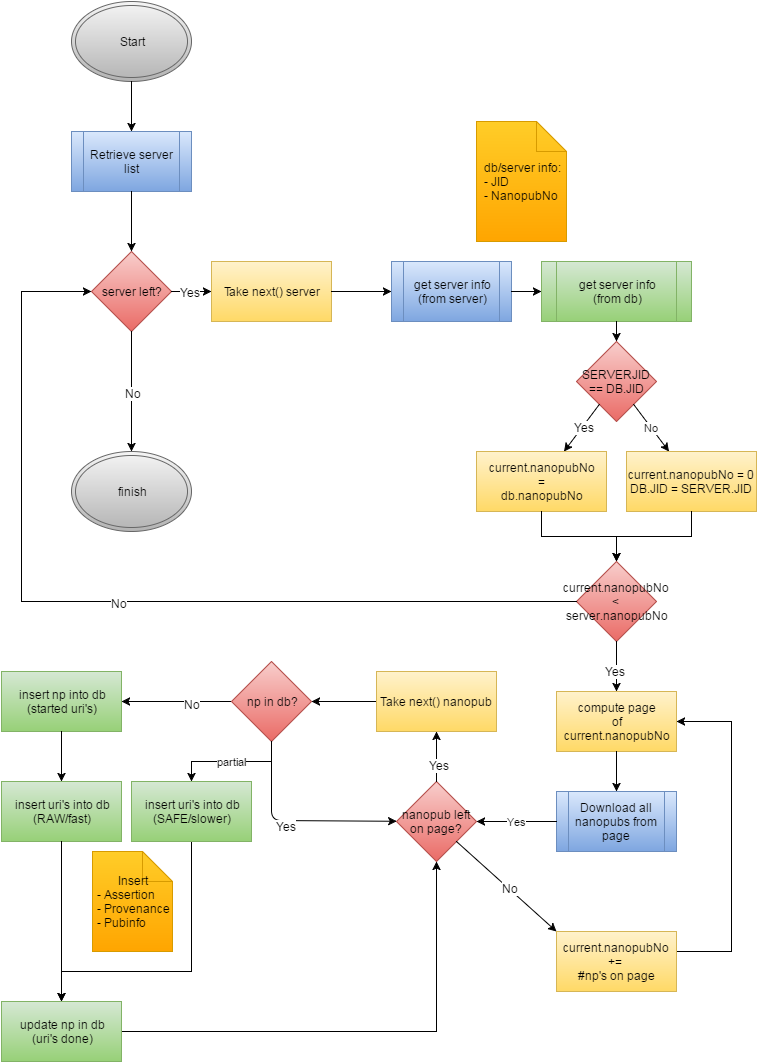

The diagram above was exported from draw.io. Its source (the exported page's mxGraphModel, read from the mxfile embedded in the PNG):
<mxGraphModel dx="1430" dy="774" grid="1" gridSize="10" guides="1" tooltips="1" connect="1" arrows="1" fold="1" page="1" pageScale="1" pageWidth="826" pageHeight="1169" background="#ffffff" math="0" shadow="0">
  <root>
    <mxCell id="0" />
    <mxCell id="1" parent="0" />
    <mxCell id="51ca3a72f2ddb489-2" value="Start" style="ellipse;shape=doubleEllipse;whiteSpace=wrap;html=1;plain-gray" vertex="1" parent="1">
      <mxGeometry x="80" y="40" width="120" height="80" as="geometry" />
    </mxCell>
    <mxCell id="51ca3a72f2ddb489-3" value="Take next() server" style="whiteSpace=wrap;html=1;plain-yellow" vertex="1" parent="1">
      <mxGeometry x="220" y="300" width="120" height="60" as="geometry" />
    </mxCell>
    <mxCell id="51ca3a72f2ddb489-4" value="Retrieve server list" style="shape=process;whiteSpace=wrap;html=1;plain-blue" vertex="1" parent="1">
      <mxGeometry x="80" y="170" width="120" height="60" as="geometry" />
    </mxCell>
    <mxCell id="51ca3a72f2ddb489-5" value="server left?" style="rhombus;whiteSpace=wrap;html=1;plain-red" vertex="1" parent="1">
      <mxGeometry x="100" y="290" width="80" height="80" as="geometry" />
    </mxCell>
    <mxCell id="51ca3a72f2ddb489-6" value="finish" style="ellipse;shape=doubleEllipse;whiteSpace=wrap;html=1;plain-gray" vertex="1" parent="1">
      <mxGeometry x="80" y="490" width="120" height="80" as="geometry" />
    </mxCell>
    <mxCell id="51ca3a72f2ddb489-7" value="get server info&lt;div&gt;(from server)&lt;/div&gt;" style="shape=process;whiteSpace=wrap;html=1;plain-blue" vertex="1" parent="1">
      <mxGeometry x="400" y="300" width="120" height="60" as="geometry" />
    </mxCell>
    <mxCell id="51ca3a72f2ddb489-9" value="get server info&lt;div&gt;(from db)&lt;/div&gt;" style="shape=process;whiteSpace=wrap;html=1;plain-green" vertex="1" parent="1">
      <mxGeometry x="550" y="300" width="150" height="60" as="geometry" />
    </mxCell>
    <mxCell id="51ca3a72f2ddb489-10" value="SERVERJID == DB.JID" style="rhombus;whiteSpace=wrap;html=1;plain-red" vertex="1" parent="1">
      <mxGeometry x="585" y="380" width="80" height="80" as="geometry" />
    </mxCell>
    <mxCell id="51ca3a72f2ddb489-11" value="db/server info:&lt;div style=&quot;text-align: left&quot;&gt;- JID&lt;/div&gt;&lt;div style=&quot;text-align: left&quot;&gt;- NanopubNo&lt;/div&gt;" style="shape=note;whiteSpace=wrap;html=1;verticalAlign=middle;align=center;plain-orange" vertex="1" parent="1">
      <mxGeometry x="485" y="160" width="90" height="120" as="geometry" />
    </mxCell>
    <mxCell id="51ca3a72f2ddb489-13" value="current.nanopubNo = 0&lt;div&gt;DB.JID = SERVER.JID&lt;/div&gt;" style="whiteSpace=wrap;html=1;align=center;plain-yellow" vertex="1" parent="1">
      <mxGeometry x="635" y="490" width="130" height="60" as="geometry" />
    </mxCell>
    <mxCell id="51ca3a72f2ddb489-14" value="" style="endArrow=classic;html=1;" edge="1" parent="1" source="51ca3a72f2ddb489-2" target="51ca3a72f2ddb489-4">
      <mxGeometry width="50" height="50" relative="1" as="geometry">
        <mxPoint x="10" y="60" as="sourcePoint" />
        <mxPoint x="60" y="10" as="targetPoint" />
      </mxGeometry>
    </mxCell>
    <mxCell id="51ca3a72f2ddb489-15" value="" style="endArrow=classic;html=1;" edge="1" parent="1" source="51ca3a72f2ddb489-5" target="51ca3a72f2ddb489-3">
      <mxGeometry width="50" height="50" relative="1" as="geometry">
        <mxPoint x="160" y="380" as="sourcePoint" />
        <mxPoint x="210" y="330" as="targetPoint" />
      </mxGeometry>
    </mxCell>
    <mxCell id="51ca3a72f2ddb489-16" value="Yes" style="text;html=1;resizable=0;points=[];align=center;verticalAlign=middle;labelBackgroundColor=#ffffff;" vertex="1" connectable="0" parent="51ca3a72f2ddb489-15">
      <mxGeometry x="-0.1" relative="1" as="geometry">
        <mxPoint as="offset" />
      </mxGeometry>
    </mxCell>
    <mxCell id="51ca3a72f2ddb489-17" value="" style="endArrow=classic;html=1;" edge="1" parent="1" source="51ca3a72f2ddb489-5" target="51ca3a72f2ddb489-6">
      <mxGeometry width="50" height="50" relative="1" as="geometry">
        <mxPoint x="110" y="470" as="sourcePoint" />
        <mxPoint x="160" y="420" as="targetPoint" />
      </mxGeometry>
    </mxCell>
    <mxCell id="51ca3a72f2ddb489-18" value="No" style="text;html=1;resizable=0;points=[];align=center;verticalAlign=middle;labelBackgroundColor=#ffffff;" vertex="1" connectable="0" parent="51ca3a72f2ddb489-17">
      <mxGeometry x="0.0167" y="1" relative="1" as="geometry">
        <mxPoint as="offset" />
      </mxGeometry>
    </mxCell>
    <mxCell id="51ca3a72f2ddb489-19" value="" style="endArrow=classic;html=1;" edge="1" parent="1" source="51ca3a72f2ddb489-4" target="51ca3a72f2ddb489-5">
      <mxGeometry width="50" height="50" relative="1" as="geometry">
        <mxPoint x="10" y="60" as="sourcePoint" />
        <mxPoint x="60" y="10" as="targetPoint" />
      </mxGeometry>
    </mxCell>
    <mxCell id="51ca3a72f2ddb489-20" value="" style="endArrow=classic;html=1;" edge="1" parent="1" source="51ca3a72f2ddb489-3" target="51ca3a72f2ddb489-7">
      <mxGeometry width="50" height="50" relative="1" as="geometry">
        <mxPoint x="10" y="60" as="sourcePoint" />
        <mxPoint x="60" y="10" as="targetPoint" />
      </mxGeometry>
    </mxCell>
    <mxCell id="51ca3a72f2ddb489-21" value="" style="endArrow=classic;html=1;" edge="1" parent="1" source="51ca3a72f2ddb489-7" target="51ca3a72f2ddb489-9">
      <mxGeometry width="50" height="50" relative="1" as="geometry">
        <mxPoint x="10" y="60" as="sourcePoint" />
        <mxPoint x="60" y="10" as="targetPoint" />
      </mxGeometry>
    </mxCell>
    <mxCell id="51ca3a72f2ddb489-22" value="" style="endArrow=classic;html=1;" edge="1" parent="1" source="51ca3a72f2ddb489-9" target="51ca3a72f2ddb489-10">
      <mxGeometry width="50" height="50" relative="1" as="geometry">
        <mxPoint x="530" y="530" as="sourcePoint" />
        <mxPoint x="580" y="480" as="targetPoint" />
      </mxGeometry>
    </mxCell>
    <mxCell id="51ca3a72f2ddb489-23" value="No" style="endArrow=classic;html=1;" edge="1" parent="1" source="51ca3a72f2ddb489-10" target="51ca3a72f2ddb489-13">
      <mxGeometry width="50" height="50" relative="1" as="geometry">
        <mxPoint x="670" y="580" as="sourcePoint" />
        <mxPoint x="720" y="530" as="targetPoint" />
      </mxGeometry>
    </mxCell>
    <mxCell id="51ca3a72f2ddb489-27" value="" style="endArrow=classic;html=1;" edge="1" parent="1" source="51ca3a72f2ddb489-10" target="51ca3a72f2ddb489-33">
      <mxGeometry width="50" height="50" relative="1" as="geometry">
        <mxPoint x="480" y="500" as="sourcePoint" />
        <mxPoint x="625" y="500" as="targetPoint" />
      </mxGeometry>
    </mxCell>
    <mxCell id="51ca3a72f2ddb489-32" value="Yes" style="text;html=1;resizable=0;points=[];align=center;verticalAlign=middle;labelBackgroundColor=#ffffff;" vertex="1" connectable="0" parent="51ca3a72f2ddb489-27">
      <mxGeometry x="-0.0667" y="1" relative="1" as="geometry">
        <mxPoint as="offset" />
      </mxGeometry>
    </mxCell>
    <mxCell id="51ca3a72f2ddb489-28" value="&lt;span&gt;current.nanopubNo&amp;nbsp;&lt;/span&gt;&lt;div&gt;&amp;lt;&amp;nbsp;&lt;/div&gt;&lt;div&gt;server.nanopubNo&lt;/div&gt;" style="rhombus;whiteSpace=wrap;html=1;align=center;plain-red" vertex="1" parent="1">
      <mxGeometry x="585" y="600" width="80" height="80" as="geometry" />
    </mxCell>
    <mxCell id="51ca3a72f2ddb489-33" value="current.nanopubNo&lt;div&gt;=&lt;/div&gt;&lt;div&gt;db.nanopubNo&lt;/div&gt;" style="whiteSpace=wrap;html=1;align=center;plain-yellow" vertex="1" parent="1">
      <mxGeometry x="485" y="490" width="130" height="60" as="geometry" />
    </mxCell>
    <mxCell id="51ca3a72f2ddb489-34" style="edgeStyle=orthogonalEdgeStyle;rounded=0;html=1;jettySize=auto;orthogonalLoop=1;" edge="1" parent="1" source="51ca3a72f2ddb489-33" target="51ca3a72f2ddb489-28">
      <mxGeometry relative="1" as="geometry" />
    </mxCell>
    <mxCell id="51ca3a72f2ddb489-35" style="edgeStyle=orthogonalEdgeStyle;rounded=0;html=1;jettySize=auto;orthogonalLoop=1;" edge="1" parent="1" source="51ca3a72f2ddb489-13" target="51ca3a72f2ddb489-28">
      <mxGeometry relative="1" as="geometry" />
    </mxCell>
    <mxCell id="51ca3a72f2ddb489-37" value="compute page&lt;div&gt;of&lt;/div&gt;&lt;div&gt;current.nanopubNo&lt;/div&gt;" style="whiteSpace=wrap;html=1;align=center;plain-yellow" vertex="1" parent="1">
      <mxGeometry x="565" y="730" width="120" height="60" as="geometry" />
    </mxCell>
    <mxCell id="51ca3a72f2ddb489-39" style="edgeStyle=orthogonalEdgeStyle;rounded=0;html=1;jettySize=auto;orthogonalLoop=1;" edge="1" parent="1" source="51ca3a72f2ddb489-28" target="51ca3a72f2ddb489-37">
      <mxGeometry relative="1" as="geometry" />
    </mxCell>
    <mxCell id="51ca3a72f2ddb489-40" value="Yes" style="text;html=1;resizable=0;points=[];align=center;verticalAlign=middle;labelBackgroundColor=#ffffff;" vertex="1" connectable="0" parent="51ca3a72f2ddb489-39">
      <mxGeometry x="0.16" y="-2" relative="1" as="geometry">
        <mxPoint as="offset" />
      </mxGeometry>
    </mxCell>
    <mxCell id="51ca3a72f2ddb489-44" style="edgeStyle=orthogonalEdgeStyle;rounded=0;html=1;jettySize=auto;orthogonalLoop=1;" edge="1" parent="1" source="51ca3a72f2ddb489-28" target="51ca3a72f2ddb489-5">
      <mxGeometry relative="1" as="geometry">
        <mxPoint x="40" y="320" as="targetPoint" />
        <Array as="points">
          <mxPoint x="30" y="640" />
          <mxPoint x="30" y="330" />
        </Array>
      </mxGeometry>
    </mxCell>
    <mxCell id="51ca3a72f2ddb489-45" value="No" style="text;html=1;resizable=0;points=[];align=center;verticalAlign=middle;labelBackgroundColor=#ffffff;" vertex="1" connectable="0" parent="51ca3a72f2ddb489-44">
      <mxGeometry x="-0.0203" y="1" relative="1" as="geometry">
        <mxPoint as="offset" />
      </mxGeometry>
    </mxCell>
    <mxCell id="51ca3a72f2ddb489-46" value="Download all nanopubs from page" style="shape=process;whiteSpace=wrap;html=1;align=center;plain-blue" vertex="1" parent="1">
      <mxGeometry x="565" y="830" width="120" height="60" as="geometry" />
    </mxCell>
    <mxCell id="51ca3a72f2ddb489-47" style="edgeStyle=orthogonalEdgeStyle;rounded=0;html=1;jettySize=auto;orthogonalLoop=1;" edge="1" parent="1" source="51ca3a72f2ddb489-37" target="51ca3a72f2ddb489-46">
      <mxGeometry relative="1" as="geometry" />
    </mxCell>
    <mxCell id="51ca3a72f2ddb489-48" value="nanopub left on page?" style="rhombus;whiteSpace=wrap;html=1;align=center;plain-red" vertex="1" parent="1">
      <mxGeometry x="405" y="820" width="80" height="80" as="geometry" />
    </mxCell>
    <mxCell id="51ca3a72f2ddb489-49" value="insert np into db&lt;div&gt;(started uri's)&lt;/div&gt;" style="whiteSpace=wrap;html=1;align=center;plain-green" vertex="1" parent="1">
      <mxGeometry x="10" y="710" width="120" height="60" as="geometry" />
    </mxCell>
    <mxCell id="51ca3a72f2ddb489-50" value="insert uri's into db&lt;div&gt;(RAW/fast)&lt;/div&gt;" style="whiteSpace=wrap;html=1;align=center;plain-green" vertex="1" parent="1">
      <mxGeometry x="10" y="820" width="120" height="60" as="geometry" />
    </mxCell>
    <mxCell id="74041735fc6198c5-23" style="edgeStyle=orthogonalEdgeStyle;rounded=0;html=1;entryX=0.5;entryY=1;jettySize=auto;orthogonalLoop=1;" edge="1" parent="1" source="51ca3a72f2ddb489-51" target="51ca3a72f2ddb489-48">
      <mxGeometry relative="1" as="geometry" />
    </mxCell>
    <mxCell id="51ca3a72f2ddb489-51" value="update np in db&lt;div&gt;(uri's done)&lt;/div&gt;" style="whiteSpace=wrap;html=1;align=center;plain-green" vertex="1" parent="1">
      <mxGeometry x="10" y="1040" width="120" height="60" as="geometry" />
    </mxCell>
    <mxCell id="51ca3a72f2ddb489-52" value="Y&lt;span style=&quot;line-height: 1.2&quot;&gt;es&lt;/span&gt;" style="edgeStyle=orthogonalEdgeStyle;rounded=0;html=1;jettySize=auto;orthogonalLoop=1;" edge="1" parent="1" source="51ca3a72f2ddb489-46" target="51ca3a72f2ddb489-48">
      <mxGeometry relative="1" as="geometry">
        <Array as="points">
          <mxPoint x="500" y="860" />
          <mxPoint x="500" y="860" />
        </Array>
      </mxGeometry>
    </mxCell>
    <mxCell id="74041735fc6198c5-5" style="edgeStyle=orthogonalEdgeStyle;rounded=0;html=1;jettySize=auto;orthogonalLoop=1;" edge="1" parent="1" source="51ca3a72f2ddb489-53" target="74041735fc6198c5-1">
      <mxGeometry relative="1" as="geometry" />
    </mxCell>
    <mxCell id="51ca3a72f2ddb489-53" value="Take next() nanopub" style="whiteSpace=wrap;html=1;align=center;plain-yellow" vertex="1" parent="1">
      <mxGeometry x="385" y="710" width="120" height="60" as="geometry" />
    </mxCell>
    <mxCell id="51ca3a72f2ddb489-54" value="" style="edgeStyle=orthogonalEdgeStyle;rounded=0;html=1;jettySize=auto;orthogonalLoop=1;" edge="1" parent="1" source="51ca3a72f2ddb489-48" target="51ca3a72f2ddb489-53">
      <mxGeometry relative="1" as="geometry" />
    </mxCell>
    <mxCell id="51ca3a72f2ddb489-58" value="Yes" style="text;html=1;resizable=0;points=[];align=center;verticalAlign=middle;labelBackgroundColor=#ffffff;" vertex="1" connectable="0" parent="51ca3a72f2ddb489-54">
      <mxGeometry x="-0.3091" y="-2" relative="1" as="geometry">
        <mxPoint as="offset" />
      </mxGeometry>
    </mxCell>
    <mxCell id="51ca3a72f2ddb489-56" value="" style="edgeStyle=orthogonalEdgeStyle;rounded=0;html=1;jettySize=auto;orthogonalLoop=1;" edge="1" parent="1" source="51ca3a72f2ddb489-49" target="51ca3a72f2ddb489-50">
      <mxGeometry relative="1" as="geometry" />
    </mxCell>
    <mxCell id="51ca3a72f2ddb489-57" value="" style="edgeStyle=orthogonalEdgeStyle;rounded=0;html=1;jettySize=auto;orthogonalLoop=1;" edge="1" parent="1" source="51ca3a72f2ddb489-50" target="51ca3a72f2ddb489-51">
      <mxGeometry relative="1" as="geometry" />
    </mxCell>
    <mxCell id="74041735fc6198c5-6" style="edgeStyle=orthogonalEdgeStyle;rounded=0;html=1;jettySize=auto;orthogonalLoop=1;" edge="1" parent="1" source="74041735fc6198c5-1" target="51ca3a72f2ddb489-49">
      <mxGeometry relative="1" as="geometry" />
    </mxCell>
    <mxCell id="74041735fc6198c5-7" value="No" style="text;html=1;resizable=0;points=[];align=center;verticalAlign=middle;labelBackgroundColor=#ffffff;" vertex="1" connectable="0" parent="74041735fc6198c5-6">
      <mxGeometry x="-0.2667" y="2" relative="1" as="geometry">
        <mxPoint as="offset" />
      </mxGeometry>
    </mxCell>
    <mxCell id="74041735fc6198c5-31" value="partial" style="edgeStyle=orthogonalEdgeStyle;rounded=0;html=1;jettySize=auto;orthogonalLoop=1;" edge="1" parent="1" source="74041735fc6198c5-1" target="74041735fc6198c5-30">
      <mxGeometry relative="1" as="geometry" />
    </mxCell>
    <mxCell id="74041735fc6198c5-1" value="np in db?" style="rhombus;whiteSpace=wrap;html=1;align=center;plain-red" vertex="1" parent="1">
      <mxGeometry x="240" y="700" width="80" height="80" as="geometry" />
    </mxCell>
    <mxCell id="74041735fc6198c5-19" value="" style="endArrow=classic;html=1;" edge="1" parent="1" source="74041735fc6198c5-1" target="51ca3a72f2ddb489-48">
      <mxGeometry width="50" height="50" relative="1" as="geometry">
        <mxPoint x="10" y="680" as="sourcePoint" />
        <mxPoint x="280" y="880" as="targetPoint" />
        <Array as="points">
          <mxPoint x="280" y="859" />
        </Array>
      </mxGeometry>
    </mxCell>
    <mxCell id="74041735fc6198c5-20" value="Yes" style="text;html=1;resizable=0;points=[];align=center;verticalAlign=middle;labelBackgroundColor=#ffffff;" vertex="1" connectable="0" parent="74041735fc6198c5-19">
      <mxGeometry x="-0.2264" y="15" relative="1" as="geometry">
        <mxPoint x="14" y="20" as="offset" />
      </mxGeometry>
    </mxCell>
    <mxCell id="74041735fc6198c5-24" value="&lt;div&gt;&lt;br&gt;&lt;/div&gt;&lt;div&gt;&lt;span style=&quot;line-height: 1.2&quot;&gt;Insert&lt;/span&gt;&lt;br&gt;&lt;/div&gt;&lt;div style=&quot;text-align: left&quot;&gt;- Assertion&lt;/div&gt;&lt;div style=&quot;text-align: left&quot;&gt;- Provenance&lt;/div&gt;&lt;div style=&quot;text-align: left&quot;&gt;- Pubinfo&lt;/div&gt;&lt;div&gt;&lt;br&gt;&lt;/div&gt;" style="shape=note;whiteSpace=wrap;html=1;align=center;plain-orange" vertex="1" parent="1">
      <mxGeometry x="101" y="890" width="80" height="100" as="geometry" />
    </mxCell>
    <mxCell id="74041735fc6198c5-25" value="" style="endArrow=classic;html=1;exitX=1;exitY=1;entryX=0;entryY=0;entryPerimeter=0;" edge="1" parent="1" source="51ca3a72f2ddb489-48" target="74041735fc6198c5-26">
      <mxGeometry width="50" height="50" relative="1" as="geometry">
        <mxPoint x="620" y="1020" as="sourcePoint" />
        <mxPoint x="530" y="960" as="targetPoint" />
      </mxGeometry>
    </mxCell>
    <mxCell id="74041735fc6198c5-28" value="No" style="text;html=1;resizable=0;points=[];align=center;verticalAlign=middle;labelBackgroundColor=#ffffff;" vertex="1" connectable="0" parent="74041735fc6198c5-25">
      <mxGeometry x="0.053" y="1" relative="1" as="geometry">
        <mxPoint as="offset" />
      </mxGeometry>
    </mxCell>
    <mxCell id="74041735fc6198c5-27" style="edgeStyle=orthogonalEdgeStyle;rounded=0;html=1;entryX=1;entryY=0.5;jettySize=auto;orthogonalLoop=1;" edge="1" parent="1" source="74041735fc6198c5-26" target="51ca3a72f2ddb489-37">
      <mxGeometry relative="1" as="geometry">
        <Array as="points">
          <mxPoint x="740" y="990" />
          <mxPoint x="740" y="760" />
        </Array>
      </mxGeometry>
    </mxCell>
    <mxCell id="74041735fc6198c5-26" value="current.nanopubNo +=&amp;nbsp;&lt;div&gt;#np's on page&lt;/div&gt;" style="whiteSpace=wrap;html=1;align=center;plain-yellow" vertex="1" parent="1">
      <mxGeometry x="565" y="970" width="120" height="60" as="geometry" />
    </mxCell>
    <mxCell id="74041735fc6198c5-32" style="edgeStyle=orthogonalEdgeStyle;rounded=0;html=1;jettySize=auto;orthogonalLoop=1;" edge="1" parent="1" source="74041735fc6198c5-30" target="51ca3a72f2ddb489-51">
      <mxGeometry relative="1" as="geometry">
        <Array as="points">
          <mxPoint x="200" y="1010" />
          <mxPoint x="70" y="1010" />
        </Array>
      </mxGeometry>
    </mxCell>
    <mxCell id="74041735fc6198c5-30" value="insert uri's into db&lt;div&gt;(SAFE/slower)&lt;/div&gt;" style="whiteSpace=wrap;html=1;align=center;plain-green" vertex="1" parent="1">
      <mxGeometry x="140" y="820" width="120" height="60" as="geometry" />
    </mxCell>
  </root>
</mxGraphModel>